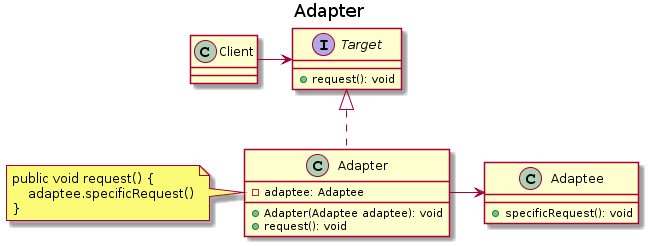

The diagram above was rendered by PlantUML. Its source (embedded in the PNG):
@startuml
title Adapter

class Client
interface Target {
  +request(): void
}

class Adapter {
  -adaptee: Adaptee
  +Adapter(Adaptee adaptee): void
  +request(): void
}

class Adaptee {
  +specificRequest(): void
}

Client -right-> Target
Target <|.. Adapter
Adapter -right-> Adaptee

note as N
  public void request() {
      adaptee.specificRequest()
  }
end note

Adapter .left. N
@enduml